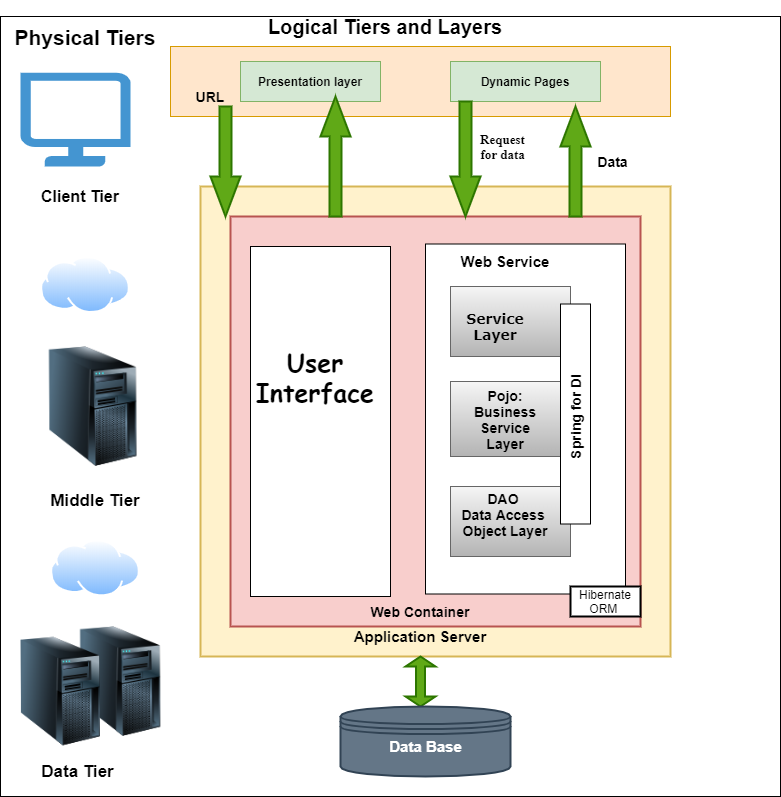

The diagram above was exported from draw.io. Its source (the exported page's mxGraphModel, read from the mxfile embedded in the PNG):
<mxGraphModel dx="782" dy="469" grid="1" gridSize="10" guides="1" tooltips="1" connect="1" arrows="1" fold="1" page="1" pageScale="1" pageWidth="850" pageHeight="1100" math="0" shadow="0">
  <root>
    <mxCell id="0" />
    <mxCell id="1" parent="0" />
    <mxCell id="CjLCpwRpjcWQ550j6aZZ-1" value="" style="whiteSpace=wrap;html=1;aspect=fixed;" vertex="1" parent="1">
      <mxGeometry x="130" y="260" width="780" height="780" as="geometry" />
    </mxCell>
    <mxCell id="CjLCpwRpjcWQ550j6aZZ-2" value="" style="rounded=0;whiteSpace=wrap;html=1;fillColor=#ffe6cc;strokeColor=#d79b00;" vertex="1" parent="1">
      <mxGeometry x="300" y="290" width="500" height="70" as="geometry" />
    </mxCell>
    <mxCell id="CjLCpwRpjcWQ550j6aZZ-3" value="&lt;h4&gt;Presentation layer&lt;/h4&gt;" style="rounded=0;whiteSpace=wrap;html=1;fillColor=#d5e8d4;strokeColor=#82b366;" vertex="1" parent="1">
      <mxGeometry x="370" y="305" width="140" height="40" as="geometry" />
    </mxCell>
    <mxCell id="CjLCpwRpjcWQ550j6aZZ-4" value="&lt;h4&gt;Dynamic Pages&lt;/h4&gt;" style="rounded=0;whiteSpace=wrap;html=1;fillColor=#d5e8d4;strokeColor=#82b366;" vertex="1" parent="1">
      <mxGeometry x="580" y="305" width="150" height="40" as="geometry" />
    </mxCell>
    <mxCell id="CjLCpwRpjcWQ550j6aZZ-5" value="&lt;h2&gt;&lt;font style=&quot;font-size: 20px&quot;&gt;Logical Tiers and Layers&lt;/font&gt;&lt;/h2&gt;" style="text;html=1;strokeColor=none;fillColor=none;align=center;verticalAlign=middle;whiteSpace=wrap;rounded=0;strokeWidth=2;" vertex="1" parent="1">
      <mxGeometry x="340" y="260" width="350" height="20" as="geometry" />
    </mxCell>
    <mxCell id="CjLCpwRpjcWQ550j6aZZ-6" value="&lt;h3&gt;URL&lt;/h3&gt;" style="text;html=1;strokeColor=none;fillColor=none;align=center;verticalAlign=middle;whiteSpace=wrap;rounded=0;" vertex="1" parent="1">
      <mxGeometry x="320" y="330" width="40" height="20" as="geometry" />
    </mxCell>
    <mxCell id="CjLCpwRpjcWQ550j6aZZ-10" value="" style="whiteSpace=wrap;html=1;aspect=fixed;strokeWidth=2;fillColor=#fff2cc;strokeColor=#d6b656;" vertex="1" parent="1">
      <mxGeometry x="330" y="430" width="470" height="470" as="geometry" />
    </mxCell>
    <mxCell id="CjLCpwRpjcWQ550j6aZZ-14" value="" style="whiteSpace=wrap;html=1;aspect=fixed;strokeWidth=2;fillColor=#f8cecc;strokeColor=#b85450;" vertex="1" parent="1">
      <mxGeometry x="360" y="460" width="410" height="410" as="geometry" />
    </mxCell>
    <mxCell id="CjLCpwRpjcWQ550j6aZZ-16" value="" style="verticalLabelPosition=bottom;verticalAlign=top;html=1;shape=mxgraph.basic.rect;fillColor2=none;strokeWidth=1;size=20;indent=5;" vertex="1" parent="1">
      <mxGeometry x="380" y="490" width="140" height="350" as="geometry" />
    </mxCell>
    <mxCell id="CjLCpwRpjcWQ550j6aZZ-17" value="" style="verticalLabelPosition=bottom;verticalAlign=top;html=1;shape=mxgraph.basic.rect;fillColor2=none;strokeWidth=1;size=20;indent=5;" vertex="1" parent="1">
      <mxGeometry x="555" y="487.5" width="200" height="350" as="geometry" />
    </mxCell>
    <mxCell id="CjLCpwRpjcWQ550j6aZZ-19" value="" style="verticalLabelPosition=bottom;verticalAlign=top;html=1;shape=mxgraph.basic.rect;fillColor2=none;strokeWidth=1;size=20;indent=5;fillColor=#f5f5f5;strokeColor=#666666;gradientColor=#b3b3b3;" vertex="1" parent="1">
      <mxGeometry x="580" y="530" width="120" height="70" as="geometry" />
    </mxCell>
    <mxCell id="CjLCpwRpjcWQ550j6aZZ-20" value="" style="verticalLabelPosition=bottom;verticalAlign=top;html=1;shape=mxgraph.basic.rect;fillColor2=none;strokeWidth=1;size=20;indent=5;gradientColor=#b3b3b3;fillColor=#f5f5f5;strokeColor=#666666;" vertex="1" parent="1">
      <mxGeometry x="580" y="625" width="120" height="75" as="geometry" />
    </mxCell>
    <mxCell id="CjLCpwRpjcWQ550j6aZZ-21" value="" style="verticalLabelPosition=bottom;verticalAlign=top;html=1;shape=mxgraph.basic.rect;fillColor2=none;strokeWidth=1;size=20;indent=5;gradientColor=#b3b3b3;fillColor=#f5f5f5;strokeColor=#666666;" vertex="1" parent="1">
      <mxGeometry x="580" y="730" width="120" height="70" as="geometry" />
    </mxCell>
    <mxCell id="CjLCpwRpjcWQ550j6aZZ-22" value="" style="verticalLabelPosition=bottom;verticalAlign=top;html=1;shape=mxgraph.basic.rect;fillColor2=none;strokeWidth=1;size=20;indent=5;" vertex="1" parent="1">
      <mxGeometry x="690" y="547.5" width="30" height="220" as="geometry" />
    </mxCell>
    <mxCell id="CjLCpwRpjcWQ550j6aZZ-23" value="&lt;h5&gt;&lt;font face=&quot;Verdana&quot; style=&quot;font-size: 14px&quot;&gt;Service Layer&lt;/font&gt;&lt;/h5&gt;" style="text;html=1;strokeColor=none;fillColor=none;align=center;verticalAlign=middle;whiteSpace=wrap;rounded=0;" vertex="1" parent="1">
      <mxGeometry x="580" y="560" width="90" height="20" as="geometry" />
    </mxCell>
    <mxCell id="CjLCpwRpjcWQ550j6aZZ-26" value="Hibernate ORM&amp;nbsp;" style="rounded=0;whiteSpace=wrap;html=1;strokeWidth=2;" vertex="1" parent="1">
      <mxGeometry x="700" y="830" width="70" height="30" as="geometry" />
    </mxCell>
    <mxCell id="CjLCpwRpjcWQ550j6aZZ-27" value="&lt;h5&gt;&lt;font style=&quot;font-size: 14px&quot;&gt;Pojo: Business Service Layer&lt;/font&gt;&lt;/h5&gt;" style="text;html=1;strokeColor=none;fillColor=none;align=center;verticalAlign=middle;whiteSpace=wrap;rounded=0;" vertex="1" parent="1">
      <mxGeometry x="600" y="655" width="70" height="15" as="geometry" />
    </mxCell>
    <mxCell id="CjLCpwRpjcWQ550j6aZZ-29" style="edgeStyle=orthogonalEdgeStyle;rounded=0;orthogonalLoop=1;jettySize=auto;html=1;exitX=0.5;exitY=1;exitDx=0;exitDy=0;" edge="1" parent="1" source="CjLCpwRpjcWQ550j6aZZ-27" target="CjLCpwRpjcWQ550j6aZZ-27">
      <mxGeometry relative="1" as="geometry" />
    </mxCell>
    <mxCell id="CjLCpwRpjcWQ550j6aZZ-32" value="&lt;b style=&quot;font-size: 14px&quot;&gt;DAO&amp;nbsp;&lt;br&gt;Data Access&amp;nbsp;&lt;br&gt;Object Layer&lt;/b&gt;" style="text;html=1;strokeColor=none;fillColor=none;align=center;verticalAlign=middle;whiteSpace=wrap;rounded=0;" vertex="1" parent="1">
      <mxGeometry x="590" y="747.5" width="90" height="20" as="geometry" />
    </mxCell>
    <mxCell id="CjLCpwRpjcWQ550j6aZZ-33" value="&lt;font face=&quot;Comic Sans MS&quot; size=&quot;1&quot;&gt;&lt;b style=&quot;font-size: 25px&quot;&gt;User Interface&lt;/b&gt;&lt;/font&gt;" style="text;html=1;strokeColor=none;fillColor=none;align=center;verticalAlign=middle;whiteSpace=wrap;rounded=0;" vertex="1" parent="1">
      <mxGeometry x="425" y="610" width="40" height="20" as="geometry" />
    </mxCell>
    <mxCell id="CjLCpwRpjcWQ550j6aZZ-38" value="" style="html=1;shadow=0;dashed=0;align=center;verticalAlign=middle;shape=mxgraph.arrows2.arrow;dy=0.6;dx=40;direction=north;notch=0;strokeWidth=2;fillColor=#60a917;strokeColor=#2D7600;fontColor=#ffffff;" vertex="1" parent="1">
      <mxGeometry x="450" y="340" width="30" height="120" as="geometry" />
    </mxCell>
    <mxCell id="CjLCpwRpjcWQ550j6aZZ-39" value="" style="html=1;shadow=0;dashed=0;align=center;verticalAlign=middle;shape=mxgraph.arrows2.arrow;dy=0.6;dx=40;direction=north;notch=0;strokeWidth=2;fillColor=#60a917;strokeColor=#2D7600;fontColor=#ffffff;" vertex="1" parent="1">
      <mxGeometry x="690" y="350" width="30" height="110" as="geometry" />
    </mxCell>
    <mxCell id="CjLCpwRpjcWQ550j6aZZ-41" value="" style="html=1;shadow=0;dashed=0;align=center;verticalAlign=middle;shape=mxgraph.arrows2.arrow;dy=0.6;dx=40;direction=south;notch=0;strokeWidth=2;fillColor=#60a917;strokeColor=#2D7600;fontColor=#ffffff;" vertex="1" parent="1">
      <mxGeometry x="340" y="350" width="30" height="110" as="geometry" />
    </mxCell>
    <mxCell id="CjLCpwRpjcWQ550j6aZZ-42" value="" style="html=1;shadow=0;dashed=0;align=center;verticalAlign=middle;shape=mxgraph.arrows2.arrow;dy=0.6;dx=40;direction=south;notch=0;strokeWidth=2;fillColor=#60a917;strokeColor=#2D7600;fontColor=#ffffff;" vertex="1" parent="1">
      <mxGeometry x="580" y="345" width="30" height="115" as="geometry" />
    </mxCell>
    <mxCell id="CjLCpwRpjcWQ550j6aZZ-44" value="" style="shape=doubleArrow;direction=south;whiteSpace=wrap;html=1;strokeWidth=2;fillColor=#60a917;strokeColor=#2D7600;fontColor=#ffffff;" vertex="1" parent="1">
      <mxGeometry x="535" y="900" width="30" height="50" as="geometry" />
    </mxCell>
    <mxCell id="CjLCpwRpjcWQ550j6aZZ-47" value="" style="shape=datastore;whiteSpace=wrap;html=1;strokeWidth=2;fillColor=#647687;strokeColor=#314354;fontColor=#ffffff;" vertex="1" parent="1">
      <mxGeometry x="470" y="950" width="170" height="70" as="geometry" />
    </mxCell>
    <mxCell id="CjLCpwRpjcWQ550j6aZZ-49" value="&lt;h1&gt;&lt;font style=&quot;font-size: 21px&quot;&gt;Physical Tiers&lt;/font&gt;&lt;/h1&gt;" style="text;html=1;strokeColor=none;fillColor=none;align=center;verticalAlign=middle;whiteSpace=wrap;rounded=0;" vertex="1" parent="1">
      <mxGeometry x="140" y="260" width="150" height="40" as="geometry" />
    </mxCell>
    <mxCell id="CjLCpwRpjcWQ550j6aZZ-52" value="" style="pointerEvents=1;shadow=0;dashed=0;html=1;strokeColor=none;fillColor=#4495D1;labelPosition=center;verticalLabelPosition=bottom;verticalAlign=top;align=center;outlineConnect=0;shape=mxgraph.veeam.monitor;" vertex="1" parent="1">
      <mxGeometry x="150" y="316.2" width="110" height="93.8" as="geometry" />
    </mxCell>
    <mxCell id="CjLCpwRpjcWQ550j6aZZ-53" value="&lt;font style=&quot;font-size: 16px&quot;&gt;&lt;b&gt;Client Tier&lt;/b&gt;&lt;/font&gt;" style="text;html=1;strokeColor=none;fillColor=none;align=center;verticalAlign=middle;whiteSpace=wrap;rounded=0;" vertex="1" parent="1">
      <mxGeometry x="160" y="430" width="100" height="20" as="geometry" />
    </mxCell>
    <mxCell id="CjLCpwRpjcWQ550j6aZZ-54" value="" style="aspect=fixed;perimeter=ellipsePerimeter;html=1;align=center;shadow=0;dashed=0;spacingTop=3;image;image=img/lib/active_directory/internet_cloud.svg;strokeWidth=2;" vertex="1" parent="1">
      <mxGeometry x="170" y="500" width="90" height="56.7" as="geometry" />
    </mxCell>
    <mxCell id="CjLCpwRpjcWQ550j6aZZ-56" value="" style="aspect=fixed;perimeter=ellipsePerimeter;html=1;align=center;shadow=0;dashed=0;spacingTop=3;image;image=img/lib/active_directory/internet_cloud.svg;strokeWidth=2;" vertex="1" parent="1">
      <mxGeometry x="180" y="783.3" width="90" height="56.7" as="geometry" />
    </mxCell>
    <mxCell id="CjLCpwRpjcWQ550j6aZZ-62" value="" style="image;html=1;image=img/lib/clip_art/computers/Server_Tower_128x128.png;strokeWidth=2;" vertex="1" parent="1">
      <mxGeometry x="200" y="870" width="100" height="110" as="geometry" />
    </mxCell>
    <mxCell id="CjLCpwRpjcWQ550j6aZZ-64" value="" style="image;html=1;image=img/lib/clip_art/computers/Server_Tower_128x128.png;strokeWidth=2;" vertex="1" parent="1">
      <mxGeometry x="150" y="880" width="80" height="110" as="geometry" />
    </mxCell>
    <mxCell id="CjLCpwRpjcWQ550j6aZZ-65" value="" style="image;html=1;image=img/lib/clip_art/computers/Server_Tower_128x128.png;strokeWidth=2;" vertex="1" parent="1">
      <mxGeometry x="175" y="590" width="95" height="120" as="geometry" />
    </mxCell>
    <mxCell id="CjLCpwRpjcWQ550j6aZZ-66" value="&lt;h3&gt;&lt;font style=&quot;font-size: 17px&quot;&gt;Middle Tier&lt;/font&gt;&lt;/h3&gt;" style="text;html=1;strokeColor=none;fillColor=none;align=center;verticalAlign=middle;whiteSpace=wrap;rounded=0;" vertex="1" parent="1">
      <mxGeometry x="170" y="727.5" width="110" height="32.5" as="geometry" />
    </mxCell>
    <mxCell id="CjLCpwRpjcWQ550j6aZZ-67" value="&lt;h3&gt;Web Container&lt;/h3&gt;" style="text;html=1;strokeColor=none;fillColor=none;align=center;verticalAlign=middle;whiteSpace=wrap;rounded=0;" vertex="1" parent="1">
      <mxGeometry x="490" y="840" width="120" height="30" as="geometry" />
    </mxCell>
    <mxCell id="CjLCpwRpjcWQ550j6aZZ-68" value="&lt;font style=&quot;font-size: 15px&quot;&gt;&lt;b&gt;Application Server&lt;/b&gt;&lt;/font&gt;" style="text;html=1;strokeColor=none;fillColor=none;align=center;verticalAlign=middle;whiteSpace=wrap;rounded=0;" vertex="1" parent="1">
      <mxGeometry x="470" y="870" width="160" height="20" as="geometry" />
    </mxCell>
    <mxCell id="CjLCpwRpjcWQ550j6aZZ-69" value="&lt;h4&gt;&lt;font style=&quot;font-size: 13px&quot; face=&quot;Times New Roman&quot;&gt;Request for data&lt;/font&gt;&lt;/h4&gt;" style="text;html=1;strokeColor=none;fillColor=none;align=center;verticalAlign=middle;whiteSpace=wrap;rounded=0;" vertex="1" parent="1">
      <mxGeometry x="605" y="380" width="55" height="20" as="geometry" />
    </mxCell>
    <mxCell id="CjLCpwRpjcWQ550j6aZZ-70" value="&lt;font style=&quot;font-size: 14px&quot;&gt;&lt;b&gt;Data&lt;/b&gt;&lt;/font&gt;" style="text;html=1;strokeColor=none;fillColor=none;align=center;verticalAlign=middle;whiteSpace=wrap;rounded=0;" vertex="1" parent="1">
      <mxGeometry x="715" y="395" width="55" height="20" as="geometry" />
    </mxCell>
    <mxCell id="CjLCpwRpjcWQ550j6aZZ-71" value="&lt;font size=&quot;1&quot;&gt;&lt;b style=&quot;font-size: 17px&quot;&gt;Data Tier&lt;/b&gt;&lt;/font&gt;" style="text;html=1;strokeColor=none;fillColor=none;align=center;verticalAlign=middle;whiteSpace=wrap;rounded=0;" vertex="1" parent="1">
      <mxGeometry x="155" y="990" width="105" height="50" as="geometry" />
    </mxCell>
    <mxCell id="CjLCpwRpjcWQ550j6aZZ-72" value="&lt;font style=&quot;font-size: 15px&quot; color=&quot;#ffffff&quot;&gt;&lt;b&gt;Data Base&lt;/b&gt;&lt;/font&gt;" style="text;html=1;strokeColor=none;fillColor=none;align=center;verticalAlign=middle;whiteSpace=wrap;rounded=0;" vertex="1" parent="1">
      <mxGeometry x="517.5" y="970" width="75" height="40" as="geometry" />
    </mxCell>
    <mxCell id="CjLCpwRpjcWQ550j6aZZ-73" value="&lt;font style=&quot;font-size: 15px&quot;&gt;&lt;b&gt;Web Service&lt;/b&gt;&lt;/font&gt;" style="text;html=1;strokeColor=none;fillColor=none;align=center;verticalAlign=middle;whiteSpace=wrap;rounded=0;" vertex="1" parent="1">
      <mxGeometry x="580" y="490" width="110" height="30" as="geometry" />
    </mxCell>
    <mxCell id="CjLCpwRpjcWQ550j6aZZ-74" value="&lt;font size=&quot;1&quot;&gt;&lt;b style=&quot;font-size: 14px&quot;&gt;Spring for DI&lt;/b&gt;&lt;/font&gt;" style="text;html=1;strokeColor=none;fillColor=none;align=center;verticalAlign=middle;whiteSpace=wrap;rounded=0;direction=west;rotation=-90;" vertex="1" parent="1">
      <mxGeometry x="615" y="650" width="180" height="20" as="geometry" />
    </mxCell>
  </root>
</mxGraphModel>